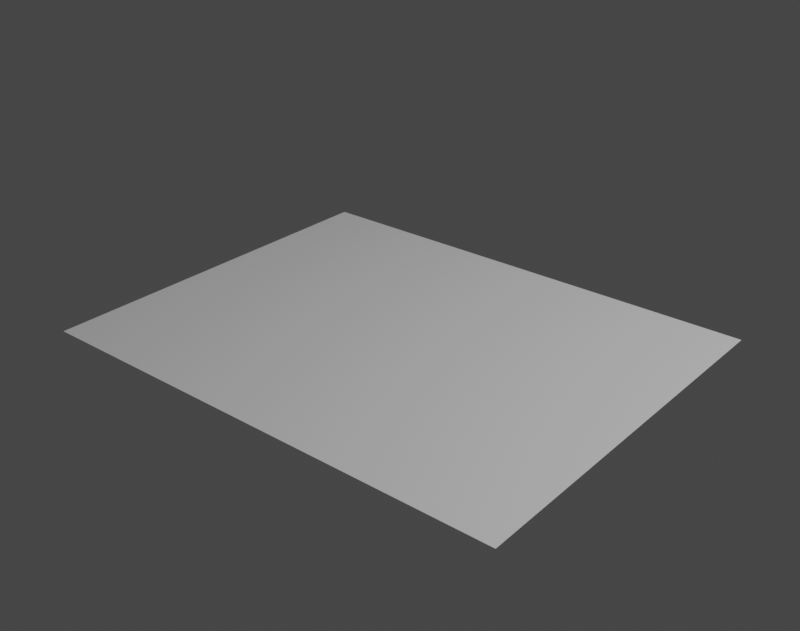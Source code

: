 # Source: ReliefTemplate.blend  (saved by Blender 3.6.11; exported with 4.5.12 LTS)
import bpy
from mathutils import Matrix  # noqa: F401  (used for matrix-valued properties, if any)

bpy.ops.wm.read_factory_settings(use_empty=True)
scene = bpy.context.scene
scene.name = 'Scene'

# ---- collections
col_collection = bpy.data.collections.new('Collection'); scene.collection.children.link(col_collection)

# ---- images (referenced by path relative to the original .blend; pixels are not part of the script)
import os
ASSET_DIR = os.environ.get("B2B_ASSET_DIR", "")  # directory of the original .blend (textures are referenced by path, not embedded)
HERE = os.path.dirname(os.path.abspath(__file__))  # packed textures are extracted next to this script under _unpacked/

def load_image(name, relpath, width, height, colorspace="sRGB"):
    """Load a texture the original file referenced (path relative to the .blend, or extracted next to this script)."""
    p = next((c for c in (os.path.join(HERE, relpath), os.path.join(ASSET_DIR, relpath)) if relpath and os.path.exists(c)), "")
    if p:
        img = bpy.data.images.load(p, check_existing=True)
        img.name = name
    else:  # same state as the original file: an image datablock whose file is absent (Cycles renders it pink)
        img = bpy.data.images.new(name, width, height)
        img.source = "FILE"
        img.filepath = "//" + (relpath or name)
    img.colorspace_settings.name = colorspace
    return img
img_elevation_alps_rescaled_u16bit_tif = load_image('elevation_alps_rescaled_U16bit.tif', 'elevation_alps_rescaled_U16bit.tif', 1024, 1024, 'sRGB')

# ---- materials (node trees are filled in below, after node groups)
mat_material_displacement = bpy.data.materials.new('Material_displacement')
mat_material_displacement.displacement_method = 'DISPLACEMENT'

# ---- material node trees
mat_material_displacement.use_nodes = True; mat_material_displacement.node_tree.nodes.clear()
_N = mat_material_displacement.node_tree.nodes; _L = mat_material_displacement.node_tree.links
n0 = _N.new('ShaderNodeBsdfPrincipled'); n0.name = 'Principled BSDF'; n0.location = (10, 300)
n0.distribution = 'GGX'
n0.subsurface_method = 'RANDOM_WALK_SKIN'
n0.inputs[3].default_value = 1.45
n0.inputs[27].default_value = (0.0, 0.0, 0.0, 1.0)
n0.inputs[28].default_value = 1.0
n1 = _N.new('ShaderNodeTexImage'); n1.name = 'Image Texture'; n1.location = (300, -89)
n1.image = img_elevation_alps_rescaled_u16bit_tif
n2 = _N.new('ShaderNodeDisplacement'); n2.name = 'Displacement'; n2.location = (557, -90)
n2.inputs[2].default_value = 0.5
n3 = _N.new('ShaderNodeOutputMaterial'); n3.name = 'Material Output'; n3.location = (773, 327)
_L.new(n0.outputs[0], n3.inputs[0])
_L.new(n1.outputs[0], n2.inputs[0])
_L.new(n2.outputs[0], n3.inputs[2])
n3.is_active_output = True

# ---- world
world_world = bpy.data.worlds.new('World'); scene.world = world_world
world_world.use_nodes = True; world_world.node_tree.nodes.clear()
_N = world_world.node_tree.nodes; _L = world_world.node_tree.links
n0 = _N.new('ShaderNodeOutputWorld'); n0.name = 'World Output'; n0.location = (300, 300)
n1 = _N.new('ShaderNodeBackground'); n1.name = 'Background'; n1.location = (10, 300)
n1.inputs[0].default_value = (0.05088, 0.05088, 0.05088, 1.0)
_L.new(n1.outputs[0], n0.inputs[0])
n0.is_active_output = True
world_world.color = (0.05088, 0.05088, 0.05088)
world_world.use_sun_shadow = False
world_world.sun_shadow_jitter_overblur = 0.0

# ---- cameras
cam_camera = bpy.data.cameras.new('Camera')
cam_camera.type = 'ORTHO'
cam_camera.clip_end = 100.0
cam_camera.ortho_scale = 2.537

# ---- lights
light_light = bpy.data.lights.new('Light', 'POINT')
light_light.transmission_factor = 0.0
light_light.energy = 1000.0
light_light.shadow_soft_size = 0.1
light_light.shadow_maximum_resolution = 0.006
light_light.use_absolute_resolution = True

# ---- meshes
me_plane = bpy.data.meshes.new('Plane')
me_plane.from_pydata([(-1.0, -1.0, 0.0), (1.0, -1.0, 0.0), (-1.0, 1.0, 0.0), (1.0, 1.0, 0.0)], [], [(0, 1, 3, 2)])
_uv = me_plane.uv_layers.new(name='UVMap')
_uv.uv.foreach_set('vector', [0.0, 0.0, 1.0, 0.0, 1.0, 1.0, 0.0, 1.0])
me_plane.materials.append(mat_material_displacement)
me_plane.update()

# ---- objects
ob_light = bpy.data.objects.new('Light', light_light)
ob_camera = bpy.data.objects.new('Camera', cam_camera)
ob_plane = bpy.data.objects.new('Plane', me_plane)

# ---- transforms, parenting, visibility, modifiers, constraints
ob_light.location = (4.076, 1.005, 5.904)
ob_light.rotation_euler = (0.6503, 0.05522, 1.866)
ob_light.lock_rotations_4d = False
ob_light.empty_display_type = 'ARROWS'
ob_light.color = (0.0, 0.0, 0.0, 0.0)
ob_light.lineart.crease_threshold = 0.0
ob_camera.location = (0.0, 0.0, 4.958)
ob_camera.lock_rotations_4d = False
ob_camera.empty_display_type = 'ARROWS'
ob_camera.color = (0.0, 0.0, 0.0, 0.0)
ob_camera.display_type = 'WIRE'
ob_camera.lineart.crease_threshold = 0.0
ob_plane.location = (0.0, 0.0, 0.0)
ob_plane.scale = (1.269, 1.0, 1.0)
ob_plane.lock_location = (True, True, True)
ob_plane.lock_rotation = (True, True, True)
ob_plane.lock_scale = (False, False, True)
_m = ob_plane.modifiers.new('Subdivision', 'SUBSURF')
_m.subdivision_type = 'SIMPLE'
_m.render_levels = 11

# ---- collection membership
col_collection.objects.link(ob_light)
col_collection.objects.link(ob_camera)
col_collection.objects.link(ob_plane)

# ---- scene / render settings (as saved in the file)
scene.frame_start = 1; scene.frame_end = 250; scene.frame_set(1)
scene.render.engine = 'CYCLES'
scene.render.resolution_x = 1516
scene.render.resolution_y = 1195
scene.cycles.samples = 4
scene.cycles.sampling_pattern = 'TABULATED_SOBOL'
scene.view_settings.view_transform = 'Filmic'
bpy.context.view_layer.update()

# ---- added for rendering (the .blend has no active camera): camera
cam_auto = bpy.data.cameras.new('AutoCamera')
cam_auto.lens = 50.0
cam_auto.sensor_width = 36.0
cam_auto.clip_end = 1000.0
ob_auto_camera = bpy.data.objects.new('AutoCamera', cam_auto)
scene.collection.objects.link(ob_auto_camera)
ob_auto_camera.location = (2.98928, -3.58713, 2.39142)
ob_auto_camera.rotation_euler = (1.09748, -7.21219e-08, 0.694738)
scene.camera = ob_auto_camera
bpy.context.view_layer.update()
